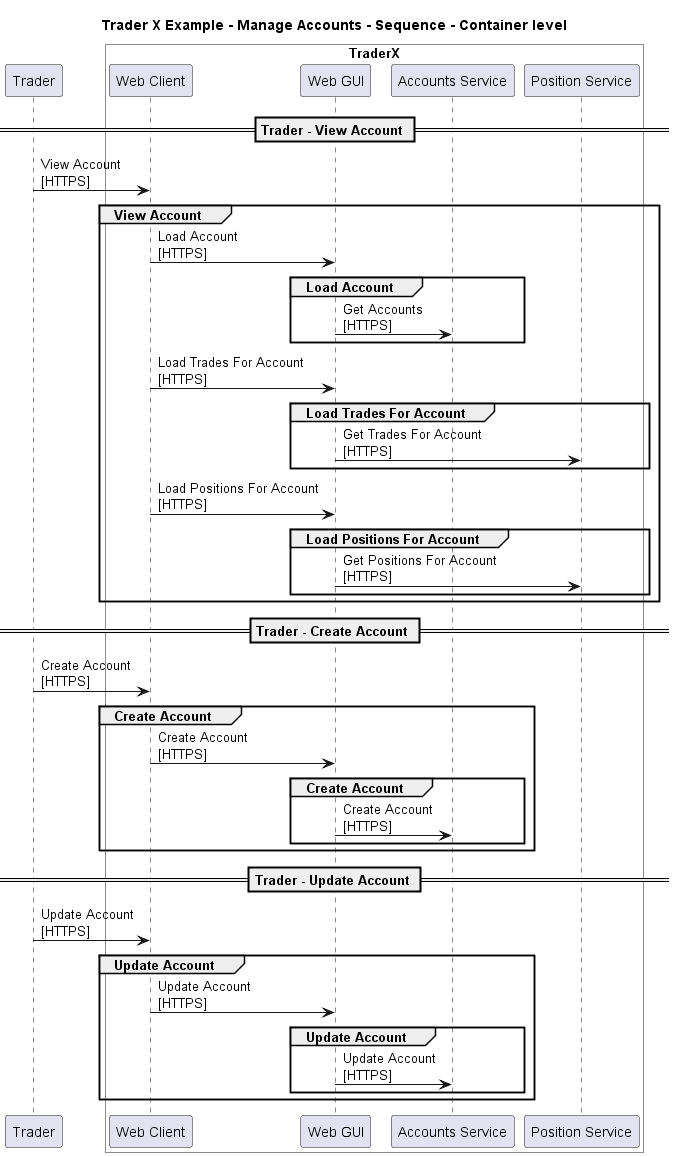

The diagram above was rendered by PlantUML. Its source (embedded in the PNG):
@startuml

title Trader X Example - Manage Accounts - Sequence - Container level

participant "Trader" as TraderXExample.Actors.Trader

box "TraderX" #White
    participant "Web Client" as TraderXExample.SoftwareSystems.TraderX.Containers.WebClient
    participant "Web GUI" as TraderXExample.SoftwareSystems.TraderX.Containers.WebGUI
    participant "Accounts Service" as TraderXExample.SoftwareSystems.TraderX.Containers.AccountsService
    participant "Position Service" as TraderXExample.SoftwareSystems.TraderX.Containers.PositionService
end box


== Trader - View Account ==
TraderXExample.Actors.Trader -> TraderXExample.SoftwareSystems.TraderX.Containers.WebClient : View Account\n[HTTPS]
group View Account
TraderXExample.SoftwareSystems.TraderX.Containers.WebClient -> TraderXExample.SoftwareSystems.TraderX.Containers.WebGUI : Load Account\n[HTTPS]
group Load Account
TraderXExample.SoftwareSystems.TraderX.Containers.WebGUI -> TraderXExample.SoftwareSystems.TraderX.Containers.AccountsService : Get Accounts\n[HTTPS]
end
TraderXExample.SoftwareSystems.TraderX.Containers.WebClient -> TraderXExample.SoftwareSystems.TraderX.Containers.WebGUI : Load Trades For Account\n[HTTPS]
group Load Trades For Account
TraderXExample.SoftwareSystems.TraderX.Containers.WebGUI -> TraderXExample.SoftwareSystems.TraderX.Containers.PositionService : Get Trades For Account\n[HTTPS]
end
TraderXExample.SoftwareSystems.TraderX.Containers.WebClient -> TraderXExample.SoftwareSystems.TraderX.Containers.WebGUI : Load Positions For Account\n[HTTPS]
group Load Positions For Account
TraderXExample.SoftwareSystems.TraderX.Containers.WebGUI -> TraderXExample.SoftwareSystems.TraderX.Containers.PositionService : Get Positions For Account\n[HTTPS]
end
end
== Trader - Create Account ==
TraderXExample.Actors.Trader -> TraderXExample.SoftwareSystems.TraderX.Containers.WebClient : Create Account\n[HTTPS]
group Create Account
TraderXExample.SoftwareSystems.TraderX.Containers.WebClient -> TraderXExample.SoftwareSystems.TraderX.Containers.WebGUI : Create Account\n[HTTPS]
group Create Account
TraderXExample.SoftwareSystems.TraderX.Containers.WebGUI -> TraderXExample.SoftwareSystems.TraderX.Containers.AccountsService : Create Account\n[HTTPS]
end
end
== Trader - Update Account ==
TraderXExample.Actors.Trader -> TraderXExample.SoftwareSystems.TraderX.Containers.WebClient : Update Account\n[HTTPS]
group Update Account
TraderXExample.SoftwareSystems.TraderX.Containers.WebClient -> TraderXExample.SoftwareSystems.TraderX.Containers.WebGUI : Update Account\n[HTTPS]
group Update Account
TraderXExample.SoftwareSystems.TraderX.Containers.WebGUI -> TraderXExample.SoftwareSystems.TraderX.Containers.AccountsService : Update Account\n[HTTPS]
end
end


@enduml